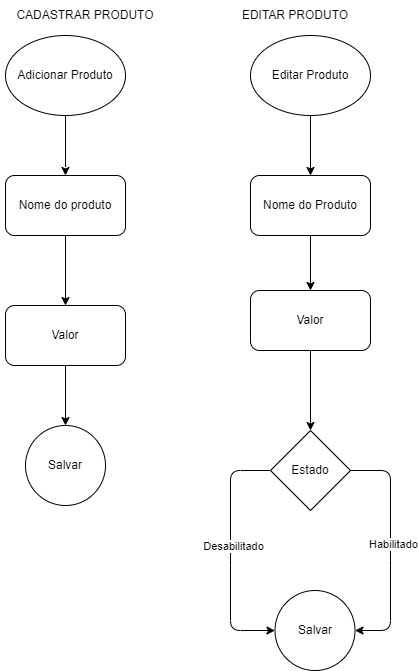

The diagram above was exported from draw.io. Its source (the exported page's mxGraphModel, read from the mxfile embedded in the PNG):
<mxGraphModel dx="2777" dy="1490" grid="1" gridSize="10" guides="1" tooltips="1" connect="1" arrows="1" fold="1" page="1" pageScale="1" pageWidth="850" pageHeight="1100" math="0" shadow="0">
  <root>
    <mxCell id="0" />
    <mxCell id="1" parent="0" />
    <mxCell id="5" style="edgeStyle=none;html=1;entryX=0.5;entryY=0;entryDx=0;entryDy=0;" parent="1" source="2" target="3" edge="1">
      <mxGeometry relative="1" as="geometry" />
    </mxCell>
    <mxCell id="2" value="Adicionar Produto" style="ellipse;whiteSpace=wrap;html=1;" parent="1" vertex="1">
      <mxGeometry x="235" y="125" width="120" height="80" as="geometry" />
    </mxCell>
    <mxCell id="6" style="edgeStyle=none;html=1;" parent="1" source="3" target="4" edge="1">
      <mxGeometry relative="1" as="geometry" />
    </mxCell>
    <mxCell id="3" value="Nome do produto" style="rounded=1;whiteSpace=wrap;html=1;" parent="1" vertex="1">
      <mxGeometry x="235" y="265" width="120" height="60" as="geometry" />
    </mxCell>
    <mxCell id="8" style="edgeStyle=none;html=1;" parent="1" source="4" target="7" edge="1">
      <mxGeometry relative="1" as="geometry" />
    </mxCell>
    <mxCell id="4" value="Valor" style="rounded=1;whiteSpace=wrap;html=1;" parent="1" vertex="1">
      <mxGeometry x="235" y="395" width="120" height="60" as="geometry" />
    </mxCell>
    <mxCell id="7" value="Salvar" style="ellipse;whiteSpace=wrap;html=1;aspect=fixed;" parent="1" vertex="1">
      <mxGeometry x="255" y="515" width="80" height="80" as="geometry" />
    </mxCell>
    <mxCell id="20" style="edgeStyle=none;html=1;entryX=0.5;entryY=0;entryDx=0;entryDy=0;" parent="1" source="9" target="12" edge="1">
      <mxGeometry relative="1" as="geometry" />
    </mxCell>
    <mxCell id="9" value="Editar Produto" style="ellipse;whiteSpace=wrap;html=1;" parent="1" vertex="1">
      <mxGeometry x="480" y="125" width="120" height="80" as="geometry" />
    </mxCell>
    <mxCell id="10" value="CADASTRAR PRODUTO" style="text;html=1;strokeColor=none;fillColor=none;align=center;verticalAlign=middle;whiteSpace=wrap;rounded=0;" parent="1" vertex="1">
      <mxGeometry x="230" y="90" width="170" height="30" as="geometry" />
    </mxCell>
    <mxCell id="11" value="EDITAR PRODUTO" style="text;html=1;strokeColor=none;fillColor=none;align=center;verticalAlign=middle;whiteSpace=wrap;rounded=0;" parent="1" vertex="1">
      <mxGeometry x="440" y="90" width="170" height="30" as="geometry" />
    </mxCell>
    <mxCell id="21" style="edgeStyle=none;html=1;entryX=0.5;entryY=0;entryDx=0;entryDy=0;" parent="1" source="12" target="13" edge="1">
      <mxGeometry relative="1" as="geometry" />
    </mxCell>
    <mxCell id="12" value="Nome do Produto" style="rounded=1;whiteSpace=wrap;html=1;" parent="1" vertex="1">
      <mxGeometry x="480" y="265" width="120" height="60" as="geometry" />
    </mxCell>
    <mxCell id="22" style="edgeStyle=none;html=1;" parent="1" source="13" target="14" edge="1">
      <mxGeometry relative="1" as="geometry" />
    </mxCell>
    <mxCell id="13" value="Valor" style="rounded=1;whiteSpace=wrap;html=1;" parent="1" vertex="1">
      <mxGeometry x="480" y="380" width="120" height="60" as="geometry" />
    </mxCell>
    <mxCell id="16" style="edgeStyle=none;html=1;entryX=1;entryY=0.5;entryDx=0;entryDy=0;exitX=1;exitY=0.5;exitDx=0;exitDy=0;" parent="1" source="14" target="15" edge="1">
      <mxGeometry relative="1" as="geometry">
        <Array as="points">
          <mxPoint x="620" y="560" />
          <mxPoint x="620" y="640" />
          <mxPoint x="620" y="720" />
        </Array>
      </mxGeometry>
    </mxCell>
    <mxCell id="18" value="Habilitado" style="edgeLabel;html=1;align=center;verticalAlign=middle;resizable=0;points=[];" parent="16" vertex="1" connectable="0">
      <mxGeometry x="-0.0982" y="1" relative="1" as="geometry">
        <mxPoint y="6" as="offset" />
      </mxGeometry>
    </mxCell>
    <mxCell id="17" style="edgeStyle=none;html=1;exitX=0;exitY=0.5;exitDx=0;exitDy=0;entryX=0;entryY=0.5;entryDx=0;entryDy=0;" parent="1" source="14" target="15" edge="1">
      <mxGeometry relative="1" as="geometry">
        <Array as="points">
          <mxPoint x="460" y="560" />
          <mxPoint x="460" y="645" />
          <mxPoint x="460" y="720" />
        </Array>
      </mxGeometry>
    </mxCell>
    <mxCell id="19" value="Desabilitado" style="edgeLabel;html=1;align=center;verticalAlign=middle;resizable=0;points=[];" parent="17" vertex="1" connectable="0">
      <mxGeometry x="-0.1381" y="1" relative="1" as="geometry">
        <mxPoint y="8" as="offset" />
      </mxGeometry>
    </mxCell>
    <mxCell id="14" value="Estado" style="rhombus;whiteSpace=wrap;html=1;" parent="1" vertex="1">
      <mxGeometry x="500" y="520" width="80" height="80" as="geometry" />
    </mxCell>
    <mxCell id="15" value="Salvar" style="ellipse;whiteSpace=wrap;html=1;aspect=fixed;" parent="1" vertex="1">
      <mxGeometry x="504.5" y="680" width="80" height="80" as="geometry" />
    </mxCell>
  </root>
</mxGraphModel>